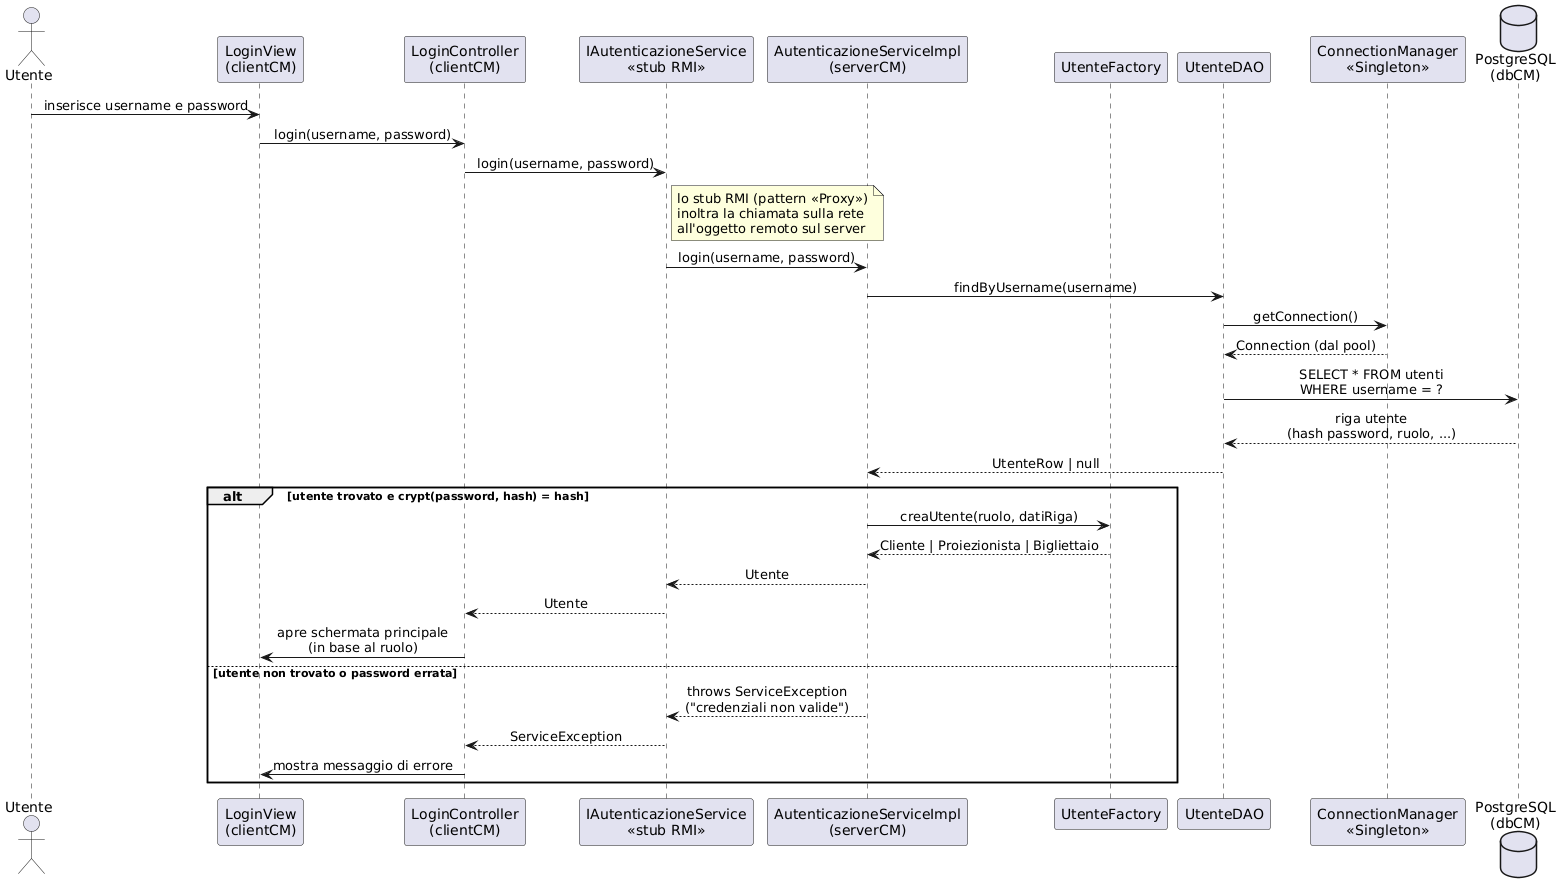

The diagram above was rendered by PlantUML. Its source (embedded in the PNG):
@startuml sequenza_login
skinparam backgroundColor white
skinparam sequenceMessageAlign center
actor Utente

participant "LoginView\n(clientCM)" as View
participant "LoginController\n(clientCM)" as Ctrl
participant "IAutenticazioneService\n<<stub RMI>>" as Stub
participant "AutenticazioneServiceImpl\n(serverCM)" as Impl
participant "UtenteFactory" as Factory
participant "UtenteDAO" as DAO
participant "ConnectionManager\n<<Singleton>>" as CM
database "PostgreSQL\n(dbCM)" as DB

Utente -> View : inserisce username e password
View -> Ctrl : login(username, password)
Ctrl -> Stub : login(username, password)
note right of Stub
  lo stub RMI (pattern <<Proxy>>)
  inoltra la chiamata sulla rete
  all'oggetto remoto sul server
end note
Stub -> Impl : login(username, password)

Impl -> DAO : findByUsername(username)
DAO -> CM : getConnection()
CM --> DAO : Connection (dal pool)
DAO -> DB : SELECT * FROM utenti\nWHERE username = ?
DB --> DAO : riga utente\n(hash password, ruolo, ...)
DAO --> Impl : UtenteRow | null

alt utente trovato e crypt(password, hash) = hash
  Impl -> Factory : creaUtente(ruolo, datiRiga)
  Factory --> Impl : Cliente | Proiezionista | Bigliettaio
  Impl --> Stub : Utente
  Stub --> Ctrl : Utente
  Ctrl -> View : apre schermata principale\n(in base al ruolo)
else utente non trovato o password errata
  Impl --> Stub : throws ServiceException\n("credenziali non valide")
  Stub --> Ctrl : ServiceException
  Ctrl -> View : mostra messaggio di errore
end

@enduml